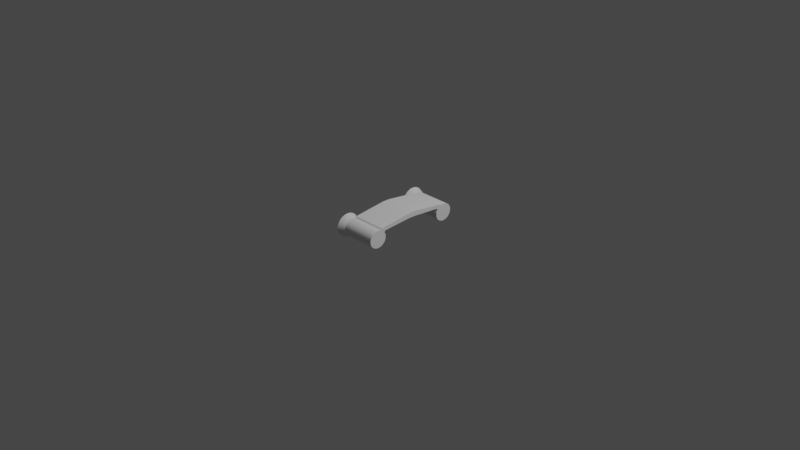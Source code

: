 # Source: test.blend  (saved by Blender 3.2.14; exported with 4.5.12 LTS)
import bpy
from mathutils import Matrix  # noqa: F401  (used for matrix-valued properties, if any)

bpy.ops.wm.read_factory_settings(use_empty=True)
scene = bpy.context.scene
scene.name = 'Scene'

# ---- collections
col_collection = bpy.data.collections.new('Collection'); scene.collection.children.link(col_collection)

# ---- world
world_world = bpy.data.worlds.new('World'); scene.world = world_world
world_world.use_nodes = True; world_world.node_tree.nodes.clear()
_N = world_world.node_tree.nodes; _L = world_world.node_tree.links
n0 = _N.new('ShaderNodeOutputWorld'); n0.name = 'World Output'; n0.location = (300, 300)
n1 = _N.new('ShaderNodeBackground'); n1.name = 'Background'; n1.location = (10, 300)
n1.inputs[0].default_value = (0.05088, 0.05088, 0.05088, 1.0)
_L.new(n1.outputs[0], n0.inputs[0])
n0.is_active_output = True
world_world.color = (0.05088, 0.05088, 0.05088)
world_world.use_sun_shadow = False
world_world.sun_shadow_jitter_overblur = 0.0

# ---- cameras
cam_camera = bpy.data.cameras.new('Camera')
cam_camera.clip_end = 100.0
cam_camera.ortho_scale = 7.314

# ---- lights
light_light = bpy.data.lights.new('Light', 'POINT')
light_light.transmission_factor = 0.0
light_light.energy = 1000.0
light_light.shadow_soft_size = 0.1
light_light.shadow_maximum_resolution = 0.006
light_light.use_absolute_resolution = True

# ---- meshes
me_cylinder_001 = bpy.data.meshes.new('Cylinder.001')
me_cylinder_001.from_pydata([(-0.1978, -0.3521, -0.01047), (0.1804, -0.3521, -0.01047), (-0.1978, -0.354, -0.02876), (0.1804, -0.354, -0.02876), (-0.1978, -0.3597, -0.04635), (0.1804, -0.3597, -0.04635), (-0.1978, -0.369, -0.06256), (0.1804, -0.369, -0.06256), (-0.1978, -0.3814, -0.07677), (0.1804, -0.3814, -0.07677), (-0.1978, -0.3966, -0.08843), (0.1804, -0.3966, -0.08843), (-0.1978, -0.4139, -0.09709), (0.1804, -0.4139, -0.09709), (-0.1978, -0.4327, -0.1024), (0.1804, -0.4327, -0.1024), (-0.1978, -0.4522, -0.1042), (0.1804, -0.4522, -0.1042), (-0.1978, -0.4717, -0.1024), (0.1804, -0.4717, -0.1024), (-0.1978, -0.4905, -0.09709), (0.1804, -0.4905, -0.09709), (-0.1978, -0.5078, -0.08843), (0.1804, -0.5078, -0.08843), (-0.1978, -0.523, -0.07677), (0.1804, -0.523, -0.07677), (-0.1978, -0.5354, -0.06256), (0.1804, -0.5354, -0.06256), (-0.1978, -0.5446, -0.04635), (0.1804, -0.5446, -0.04635), (-0.1978, -0.5503, -0.02876), (0.1804, -0.5503, -0.02876), (-0.1978, -0.5523, -0.01047), (0.1804, -0.5523, -0.01047), (-0.1978, -0.5503, 0.007824), (0.1804, -0.5503, 0.007824), (-0.1978, -0.5446, 0.02541), (0.1804, -0.5446, 0.02541), (-0.1978, -0.5354, 0.04162), (0.1804, -0.5354, 0.04162), (-0.1978, -0.523, 0.05583), (0.1804, -0.523, 0.05583), (-0.1978, -0.5078, 0.06749), (0.1804, -0.5078, 0.06749), (-0.1978, -0.4905, 0.07616), (0.1804, -0.4905, 0.07616), (-0.1978, -0.4717, 0.08149), (0.1804, -0.4717, 0.08149), (-0.1978, -0.4522, 0.08329), (0.1804, -0.4522, 0.08329), (-0.1978, -0.4327, 0.08149), (0.1804, -0.4327, 0.08149), (-0.1978, -0.4139, 0.07616), (0.1804, -0.4139, 0.07616), (-0.1978, -0.3966, 0.06749), (0.1804, -0.3966, 0.06749), (-0.1978, -0.3814, 0.05583), (0.1804, -0.3814, 0.05583), (-0.1978, -0.369, 0.04162), (0.1804, -0.369, 0.04162), (-0.1978, -0.3597, 0.02541), (0.1804, -0.3597, 0.02541), (-0.1978, -0.354, 0.007824), (0.1804, -0.354, 0.007824), (0.1804, -0.4139, 0.07616), (-0.1978, -0.4139, 0.07616), (-0.1978, -0.3966, 0.06749), (0.1804, -0.3966, 0.06749), (-0.1978, -0.3814, 0.05583), (0.1804, -0.3814, 0.05583), (-0.1978, -0.369, 0.04162), (0.1804, -0.369, 0.04162), (0.1804, -0.3999, 0.09209), (-0.1978, -0.3999, 0.09209), (-0.1978, -0.3826, 0.08343), (0.1804, -0.3826, 0.08343), (-0.1978, -0.3675, 0.07177), (0.1804, -0.3675, 0.07177), (-0.1978, -0.355, 0.05756), (0.1804, -0.355, 0.05756), (0.1815, -0.04251, 0.1372), (-0.1968, -0.04251, 0.1372), (-0.1968, -0.03717, 0.1195), (0.1815, -0.03717, 0.1195), (-0.1968, -0.03561, 0.1012), (0.1815, -0.03561, 0.1012), (-0.1968, -0.03789, 0.08294), (0.1815, -0.03789, 0.08294), (-0.1968, 0.0, 0.1372), (-0.1968, 0.0, 0.1195), (-0.1968, 0.0, 0.08294), (-0.1968, 0.0, 0.1012), (0.1815, 0.0, 0.1372), (0.1815, 0.0, 0.1195), (0.1815, 0.0, 0.1012), (0.1815, 0.0, 0.08294), (-0.2731, -0.3197, -0.01047), (-0.2731, -0.3222, -0.03468), (-0.2731, -0.3298, -0.05796), (-0.2731, -0.342, -0.07942), (-0.2731, -0.3585, -0.09823), (-0.2731, -0.3786, -0.1137), (-0.2731, -0.4015, -0.1251), (-0.2731, -0.4263, -0.1322), (-0.2731, -0.4522, -0.1346), (-0.2731, -0.478, -0.1322), (-0.2731, -0.5029, -0.1251), (-0.2731, -0.5258, -0.1137), (-0.2731, -0.5459, -0.09823), (-0.2731, -0.5623, -0.07942), (-0.2731, -0.5746, -0.05796), (-0.2731, -0.5821, -0.03468), (-0.2731, -0.5847, -0.01047), (-0.2731, -0.5821, 0.01375), (-0.2731, -0.5746, 0.03703), (-0.2731, -0.5623, 0.05849), (-0.2731, -0.5459, 0.07729), (-0.2731, -0.5258, 0.09273), (-0.2731, -0.5029, 0.1042), (-0.2731, -0.478, 0.1113), (-0.2731, -0.4522, 0.1136), (-0.2731, -0.4263, 0.1113), (-0.2731, -0.4015, 0.1042), (-0.2731, -0.3786, 0.09273), (-0.2731, -0.3585, 0.07729), (-0.2731, -0.342, 0.05849), (-0.2731, -0.3298, 0.03703), (-0.2731, -0.3222, 0.01375), (-0.1978, 0.3521, -0.01047), (0.1804, 0.3521, -0.01047), (-0.1978, 0.354, -0.02876), (0.1804, 0.354, -0.02876), (-0.1978, 0.3597, -0.04635), (0.1804, 0.3597, -0.04635), (-0.1978, 0.369, -0.06256), (0.1804, 0.369, -0.06256), (-0.1978, 0.3814, -0.07677), (0.1804, 0.3814, -0.07677), (-0.1978, 0.3966, -0.08843), (0.1804, 0.3966, -0.08843), (-0.1978, 0.4139, -0.09709), (0.1804, 0.4139, -0.09709), (-0.1978, 0.4327, -0.1024), (0.1804, 0.4327, -0.1024), (-0.1978, 0.4522, -0.1042), (0.1804, 0.4522, -0.1042), (-0.1978, 0.4717, -0.1024), (0.1804, 0.4717, -0.1024), (-0.1978, 0.4905, -0.09709), (0.1804, 0.4905, -0.09709), (-0.1978, 0.5078, -0.08843), (0.1804, 0.5078, -0.08843), (-0.1978, 0.523, -0.07677), (0.1804, 0.523, -0.07677), (-0.1978, 0.5354, -0.06256), (0.1804, 0.5354, -0.06256), (-0.1978, 0.5446, -0.04635), (0.1804, 0.5446, -0.04635), (-0.1978, 0.5503, -0.02876), (0.1804, 0.5503, -0.02876), (-0.1978, 0.5523, -0.01047), (0.1804, 0.5523, -0.01047), (-0.1978, 0.5503, 0.007824), (0.1804, 0.5503, 0.007824), (-0.1978, 0.5446, 0.02541), (0.1804, 0.5446, 0.02541), (-0.1978, 0.5354, 0.04162), (0.1804, 0.5354, 0.04162), (-0.1978, 0.523, 0.05583), (0.1804, 0.523, 0.05583), (-0.1978, 0.5078, 0.06749), (0.1804, 0.5078, 0.06749), (-0.1978, 0.4905, 0.07616), (0.1804, 0.4905, 0.07616), (-0.1978, 0.4717, 0.08149), (0.1804, 0.4717, 0.08149), (-0.1978, 0.4522, 0.08329), (0.1804, 0.4522, 0.08329), (-0.1978, 0.4327, 0.08149), (0.1804, 0.4327, 0.08149), (-0.1978, 0.4139, 0.07616), (0.1804, 0.4139, 0.07616), (-0.1978, 0.3966, 0.06749), (0.1804, 0.3966, 0.06749), (-0.1978, 0.3814, 0.05583), (0.1804, 0.3814, 0.05583), (-0.1978, 0.369, 0.04162), (0.1804, 0.369, 0.04162), (-0.1978, 0.3597, 0.02541), (0.1804, 0.3597, 0.02541), (-0.1978, 0.354, 0.007824), (0.1804, 0.354, 0.007824), (0.1804, 0.4139, 0.07616), (-0.1978, 0.4139, 0.07616), (-0.1978, 0.3966, 0.06749), (0.1804, 0.3966, 0.06749), (-0.1978, 0.3814, 0.05583), (0.1804, 0.3814, 0.05583), (-0.1978, 0.369, 0.04162), (0.1804, 0.369, 0.04162), (0.1804, 0.3999, 0.09209), (-0.1978, 0.3999, 0.09209), (-0.1978, 0.3826, 0.08343), (0.1804, 0.3826, 0.08343), (-0.1978, 0.3675, 0.07177), (0.1804, 0.3675, 0.07177), (-0.1978, 0.355, 0.05756), (0.1804, 0.355, 0.05756), (0.1815, 0.04251, 0.1372), (-0.1968, 0.04251, 0.1372), (-0.1968, 0.03717, 0.1195), (0.1815, 0.03717, 0.1195), (-0.1968, 0.03561, 0.1012), (0.1815, 0.03561, 0.1012), (-0.1968, 0.03789, 0.08294), (0.1815, 0.03789, 0.08294), (-0.2731, 0.3197, -0.01047), (-0.2731, 0.3222, -0.03468), (-0.2731, 0.3298, -0.05796), (-0.2731, 0.342, -0.07942), (-0.2731, 0.3585, -0.09823), (-0.2731, 0.3786, -0.1137), (-0.2731, 0.4015, -0.1251), (-0.2731, 0.4263, -0.1322), (-0.2731, 0.4522, -0.1346), (-0.2731, 0.478, -0.1322), (-0.2731, 0.5029, -0.1251), (-0.2731, 0.5258, -0.1137), (-0.2731, 0.5459, -0.09823), (-0.2731, 0.5623, -0.07942), (-0.2731, 0.5746, -0.05796), (-0.2731, 0.5821, -0.03468), (-0.2731, 0.5847, -0.01047), (-0.2731, 0.5821, 0.01375), (-0.2731, 0.5746, 0.03703), (-0.2731, 0.5623, 0.05849), (-0.2731, 0.5459, 0.07729), (-0.2731, 0.5258, 0.09273), (-0.2731, 0.5029, 0.1042), (-0.2731, 0.478, 0.1113), (-0.2731, 0.4522, 0.1136), (-0.2731, 0.4263, 0.1113), (-0.2731, 0.4015, 0.1042), (-0.2731, 0.3786, 0.09273), (-0.2731, 0.3585, 0.07729), (-0.2731, 0.342, 0.05849), (-0.2731, 0.3298, 0.03703), (-0.2731, 0.3222, 0.01375)], [], [(0, 1, 3, 2), (2, 3, 5, 4), (4, 5, 7, 6), (6, 7, 9, 8), (8, 9, 11, 10), (10, 11, 13, 12), (12, 13, 15, 14), (14, 15, 17, 16), (16, 17, 19, 18), (18, 19, 21, 20), (20, 21, 23, 22), (22, 23, 25, 24), (24, 25, 27, 26), (26, 27, 29, 28), (28, 29, 31, 30), (30, 31, 33, 32), (32, 33, 35, 34), (34, 35, 37, 36), (36, 37, 39, 38), (38, 39, 41, 40), (40, 41, 43, 42), (42, 43, 45, 44), (44, 45, 47, 46), (46, 47, 49, 48), (48, 49, 51, 50), (50, 51, 53, 52), (53, 55, 67, 64), (56, 54, 66, 68), (57, 59, 71, 69), (58, 59, 61, 60), (3, 1, 63, 61, 59, 57, 55, 53, 51, 49, 47, 45, 43, 41, 39, 37, 35, 33, 31, 29, 27, 25, 23, 21, 19, 17, 15, 13, 11, 9, 7, 5), (60, 61, 63, 62), (62, 63, 1, 0), (18, 20, 106, 105), (68, 66, 74, 76), (69, 71, 79, 77), (66, 65, 73, 74), (52, 53, 64, 65), (59, 58, 70, 71), (58, 56, 68, 70), (55, 57, 69, 67), (54, 52, 65, 66), (74, 73, 81, 82), (75, 77, 85, 83), (78, 76, 84, 86), (64, 67, 75, 72), (65, 64, 72, 73), (71, 70, 78, 79), (70, 68, 76, 78), (67, 69, 77, 75), (77, 79, 87, 85), (76, 74, 82, 84), (72, 75, 83, 80), (73, 72, 80, 81), (79, 78, 86, 87), (86, 90, 95, 87), (85, 87, 95, 94), (86, 84, 91, 90), (84, 82, 89, 91), (82, 81, 88, 89), (81, 80, 92, 88), (80, 83, 93, 92), (83, 85, 94, 93), (96, 97, 98, 99, 100, 101, 102, 103, 104, 105, 106, 107, 108, 109, 110, 111, 112, 113, 114, 115, 116, 117, 118, 119, 120, 121, 122, 123, 124, 125, 126, 127), (36, 38, 115, 114), (54, 56, 124, 123), (10, 12, 102, 101), (28, 30, 111, 110), (46, 48, 120, 119), (2, 4, 98, 97), (20, 22, 107, 106), (38, 40, 116, 115), (56, 58, 125, 124), (12, 14, 103, 102), (30, 32, 112, 111), (48, 50, 121, 120), (4, 6, 99, 98), (22, 24, 108, 107), (40, 42, 117, 116), (58, 60, 126, 125), (14, 16, 104, 103), (32, 34, 113, 112), (50, 52, 122, 121), (6, 8, 100, 99), (24, 26, 109, 108), (42, 44, 118, 117), (60, 62, 127, 126), (16, 18, 105, 104), (34, 36, 114, 113), (52, 54, 123, 122), (8, 10, 101, 100), (26, 28, 110, 109), (44, 46, 119, 118), (0, 2, 97, 96), (62, 0, 96, 127), (128, 130, 131, 129), (130, 132, 133, 131), (132, 134, 135, 133), (134, 136, 137, 135), (136, 138, 139, 137), (138, 140, 141, 139), (140, 142, 143, 141), (142, 144, 145, 143), (144, 146, 147, 145), (146, 148, 149, 147), (148, 150, 151, 149), (150, 152, 153, 151), (152, 154, 155, 153), (154, 156, 157, 155), (156, 158, 159, 157), (158, 160, 161, 159), (160, 162, 163, 161), (162, 164, 165, 163), (164, 166, 167, 165), (166, 168, 169, 167), (168, 170, 171, 169), (170, 172, 173, 171), (172, 174, 175, 173), (174, 176, 177, 175), (176, 178, 179, 177), (178, 180, 181, 179), (181, 192, 195, 183), (184, 196, 194, 182), (185, 197, 199, 187), (186, 188, 189, 187), (131, 133, 135, 137, 139, 141, 143, 145, 147, 149, 151, 153, 155, 157, 159, 161, 163, 165, 167, 169, 171, 173, 175, 177, 179, 181, 183, 185, 187, 189, 191, 129), (188, 190, 191, 189), (190, 128, 129, 191), (146, 225, 226, 148), (196, 204, 202, 194), (197, 205, 207, 199), (194, 202, 201, 193), (180, 193, 192, 181), (187, 199, 198, 186), (186, 198, 196, 184), (183, 195, 197, 185), (182, 194, 193, 180), (202, 210, 209, 201), (203, 211, 213, 205), (206, 214, 212, 204), (192, 200, 203, 195), (193, 201, 200, 192), (199, 207, 206, 198), (198, 206, 204, 196), (195, 203, 205, 197), (205, 213, 215, 207), (204, 212, 210, 202), (200, 208, 211, 203), (201, 209, 208, 200), (207, 215, 214, 206), (214, 215, 95, 90), (213, 94, 95, 215), (214, 90, 91, 212), (212, 91, 89, 210), (210, 89, 88, 209), (209, 88, 92, 208), (208, 92, 93, 211), (211, 93, 94, 213), (216, 247, 246, 245, 244, 243, 242, 241, 240, 239, 238, 237, 236, 235, 234, 233, 232, 231, 230, 229, 228, 227, 226, 225, 224, 223, 222, 221, 220, 219, 218, 217), (164, 234, 235, 166), (182, 243, 244, 184), (138, 221, 222, 140), (156, 230, 231, 158), (174, 239, 240, 176), (130, 217, 218, 132), (148, 226, 227, 150), (166, 235, 236, 168), (184, 244, 245, 186), (140, 222, 223, 142), (158, 231, 232, 160), (176, 240, 241, 178), (132, 218, 219, 134), (150, 227, 228, 152), (168, 236, 237, 170), (186, 245, 246, 188), (142, 223, 224, 144), (160, 232, 233, 162), (178, 241, 242, 180), (134, 219, 220, 136), (152, 228, 229, 154), (170, 237, 238, 172), (188, 246, 247, 190), (144, 224, 225, 146), (162, 233, 234, 164), (180, 242, 243, 182), (136, 220, 221, 138), (154, 229, 230, 156), (172, 238, 239, 174), (128, 216, 217, 130), (190, 247, 216, 128)])
_uv = me_cylinder_001.uv_layers.new(name='UVMap')
_uv.uv.foreach_set('vector', [1.0, 0.5, 1.0, 1.0, 0.9688, 1.0, 0.9688, 0.5, 0.9688, 0.5, 0.9688, 1.0, 0.9375, 1.0, 0.9375, 0.5, 0.9375, 0.5, 0.9375, 1.0, 0.9062, 1.0, 0.9062, 0.5, 0.9062, 0.5, 0.9062, 1.0, 0.875, 1.0, 0.875, 0.5, 0.875, 0.5, 0.875, 1.0, 0.8438, 1.0, 0.8438, 0.5, 0.8438, 0.5, 0.8438, 1.0, 0.8125, 1.0, 0.8125, 0.5, 0.8125, 0.5, 0.8125, 1.0, 0.7812, 1.0, 0.7812, 0.5, 0.7812, 0.5, 0.7812, 1.0, 0.75, 1.0, 0.75, 0.5, 0.75, 0.5, 0.75, 1.0, 0.7188, 1.0, 0.7188, 0.5, 0.7188, 0.5, 0.7188, 1.0, 0.6875, 1.0, 0.6875, 0.5, 0.6875, 0.5, 0.6875, 1.0, 0.6562, 1.0, 0.6562, 0.5, 0.6562, 0.5, 0.6562, 1.0, 0.625, 1.0, 0.625, 0.5, 0.625, 0.5, 0.625, 1.0, 0.5938, 1.0, 0.5938, 0.5, 0.5938, 0.5, 0.5938, 1.0, 0.5625, 1.0, 0.5625, 0.5, 0.5625, 0.5, 0.5625, 1.0, 0.5312, 1.0, 0.5312, 0.5, 0.5312, 0.5, 0.5312, 1.0, 0.5, 1.0, 0.5, 0.5, 0.5, 0.5, 0.5, 1.0, 0.4688, 1.0, 0.4688, 0.5, 0.4688, 0.5, 0.4688, 1.0, 0.4375, 1.0, 0.4375, 0.5, 0.4375, 0.5, 0.4375, 1.0, 0.4062, 1.0, 0.4062, 0.5, 0.4062, 0.5, 0.4062, 1.0, 0.375, 1.0, 0.375, 0.5, 0.375, 0.5, 0.375, 1.0, 0.3438, 1.0, 0.3438, 0.5, 0.3438, 0.5, 0.3438, 1.0, 0.3125, 1.0, 0.3125, 0.5, 0.3125, 0.5, 0.3125, 1.0, 0.2812, 1.0, 0.2812, 0.5, 0.2812, 0.5, 0.2812, 1.0, 0.25, 1.0, 0.25, 0.5, 0.25, 0.5, 0.25, 1.0, 0.2188, 1.0, 0.2188, 0.5, 0.2188, 0.5, 0.2188, 1.0, 0.1875, 1.0, 0.1875, 0.5, 0.02827, 0.3418, 0.05045, 0.3833, 0.05045, 0.3833, 0.02827, 0.3418, 0.5803, 0.4197, 0.5504, 0.3833, 0.5504, 0.3833, 0.5803, 0.4197, 0.08029, 0.4197, 0.1167, 0.4496, 0.1167, 0.4496, 0.08029, 0.4197, 0.09375, 0.5, 0.09375, 1.0, 0.0625, 1.0, 0.0625, 0.5, 0.2968, 0.4854, 0.25, 0.49, 0.2032, 0.4854, 0.1582, 0.4717, 0.1167, 0.4496, 0.08029, 0.4197, 0.05045, 0.3833, 0.02827, 0.3418, 0.01461, 0.2968, 0.01, 0.25, 0.01461, 0.2032, 0.02827, 0.1582, 0.05045, 0.1167, 0.08029, 0.08029, 0.1167, 0.05045, 0.1582, 0.02827, 0.2032, 0.01461, 0.25, 0.01, 0.2968, 0.01461, 0.3418, 0.02827, 0.3833, 0.05045, 0.4197, 0.08029, 0.4496, 0.1167, 0.4717, 0.1582, 0.4854, 0.2032, 0.49, 0.25, 0.4854, 0.2968, 0.4717, 0.3418, 0.4496, 0.3833, 0.4197, 0.4197, 0.3833, 0.4496, 0.3418, 0.4717, 0.0625, 0.5, 0.0625, 1.0, 0.03125, 1.0, 0.03125, 0.5, 0.03125, 0.5, 0.03125, 1.0, 0.0, 1.0, 0.0, 0.5, 0.7188, 0.5, 0.6875, 0.5, 0.6875, 0.5, 0.7188, 0.5, 0.5803, 0.4197, 0.5504, 0.3833, 0.5504, 0.3833, 0.5803, 0.4197, 0.08029, 0.4197, 0.1167, 0.4496, 0.1167, 0.4496, 0.08029, 0.4197, 0.5504, 0.3833, 0.5283, 0.3418, 0.5283, 0.3418, 0.5504, 0.3833, 0.1875, 0.5, 0.1875, 1.0, 0.1875, 1.0, 0.1875, 0.5, 0.09375, 1.0, 0.09375, 0.5, 0.09375, 0.5, 0.09375, 1.0, 0.6167, 0.4496, 0.5803, 0.4197, 0.5803, 0.4197, 0.6167, 0.4496, 0.05045, 0.3833, 0.08029, 0.4197, 0.08029, 0.4197, 0.05045, 0.3833, 0.5504, 0.3833, 0.5283, 0.3418, 0.5283, 0.3418, 0.5504, 0.3833, 0.5504, 0.3833, 0.5283, 0.3418, 0.5283, 0.3418, 0.5504, 0.3833, 0.05045, 0.3833, 0.08029, 0.4197, 0.08029, 0.4197, 0.05045, 0.3833, 0.6167, 0.4496, 0.5803, 0.4197, 0.5803, 0.4197, 0.6167, 0.4496, 0.02827, 0.3418, 0.05045, 0.3833, 0.05045, 0.3833, 0.02827, 0.3418, 0.1875, 0.5, 0.1875, 1.0, 0.1875, 1.0, 0.1875, 0.5, 0.09375, 1.0, 0.09375, 0.5, 0.09375, 0.5, 0.09375, 1.0, 0.6167, 0.4496, 0.5803, 0.4197, 0.5803, 0.4197, 0.6167, 0.4496, 0.05045, 0.3833, 0.08029, 0.4197, 0.08029, 0.4197, 0.05045, 0.3833, 0.08029, 0.4197, 0.1167, 0.4496, 0.1167, 0.4496, 0.08029, 0.4197, 0.5803, 0.4197, 0.5504, 0.3833, 0.5504, 0.3833, 0.5803, 0.4197, 0.02827, 0.3418, 0.05045, 0.3833, 0.05045, 0.3833, 0.02827, 0.3418, 0.1875, 0.5, 0.1875, 1.0, 0.1875, 1.0, 0.1875, 0.5, 0.09375, 1.0, 0.09375, 0.5, 0.09375, 0.5, 0.09375, 1.0, 0.6167, 0.4496, 0.6167, 0.4496, 0.1052, 0.7248, 0.1167, 0.4496, 0.08029, 0.4197, 0.1167, 0.4496, 0.1167, 0.4496, 0.08029, 0.4197, 0.6167, 0.4496, 0.5803, 0.4197, 0.5803, 0.4197, 0.6167, 0.4496, 0.5803, 0.4197, 0.5504, 0.3833, 0.5504, 0.3833, 0.5803, 0.4197, 0.5504, 0.3833, 0.5283, 0.3418, 0.5283, 0.3418, 0.5504, 0.3833, 0.5283, 0.3418, 0.1875, 1.0, 0.1875, 1.0, 0.5283, 0.3418, 0.1875, 1.0, 0.05045, 0.3833, 0.05045, 0.3833, 0.1875, 1.0, 0.05045, 0.3833, 0.08029, 0.4197, 0.08029, 0.4197, 0.05045, 0.3833, 0.75, 0.49, 0.7968, 0.4854, 0.8418, 0.4717, 0.8833, 0.4496, 0.9197, 0.4197, 0.9496, 0.3833, 0.9717, 0.3418, 0.9854, 0.2968, 0.99, 0.25, 0.9854, 0.2032, 0.9717, 0.1582, 0.9496, 0.1167, 0.9197, 0.08029, 0.8833, 0.05045, 0.8418, 0.02827, 0.7968, 0.01461, 0.75, 0.01, 0.7032, 0.01461, 0.6582, 0.02827, 0.6167, 0.05045, 0.5803, 0.08029, 0.5504, 0.1167, 0.5283, 0.1582, 0.5146, 0.2032, 0.51, 0.25, 0.5146, 0.2968, 0.5283, 0.3418, 0.5504, 0.3833, 0.5803, 0.4197, 0.6167, 0.4496, 0.6582, 0.4717, 0.7032, 0.4854, 0.4375, 0.5, 0.4062, 0.5, 0.4062, 0.5, 0.4375, 0.5, 0.5504, 0.3833, 0.5803, 0.4197, 0.5803, 0.4197, 0.5504, 0.3833, 0.8438, 0.5, 0.8125, 0.5, 0.8125, 0.5, 0.8438, 0.5, 0.5625, 0.5, 0.5312, 0.5, 0.5312, 0.5, 0.5625, 0.5, 0.2812, 0.5, 0.25, 0.5, 0.25, 0.5, 0.2812, 0.5, 0.9688, 0.5, 0.9375, 0.5, 0.9375, 0.5, 0.9688, 0.5, 0.6875, 0.5, 0.6562, 0.5, 0.6562, 0.5, 0.6875, 0.5, 0.4062, 0.5, 0.375, 0.5, 0.375, 0.5, 0.4062, 0.5, 0.5803, 0.4197, 0.6167, 0.4496, 0.6167, 0.4496, 0.5803, 0.4197, 0.8125, 0.5, 0.7812, 0.5, 0.7812, 0.5, 0.8125, 0.5, 0.5312, 0.5, 0.5, 0.5, 0.5, 0.5, 0.5312, 0.5, 0.25, 0.5, 0.2188, 0.5, 0.2188, 0.5, 0.25, 0.5, 0.9375, 0.5, 0.9062, 0.5, 0.9062, 0.5, 0.9375, 0.5, 0.6562, 0.5, 0.625, 0.5, 0.625, 0.5, 0.6562, 0.5, 0.375, 0.5, 0.3438, 0.5, 0.3438, 0.5, 0.375, 0.5, 0.09375, 0.5, 0.0625, 0.5, 0.0625, 0.5, 0.09375, 0.5, 0.7812, 0.5, 0.75, 0.5, 0.75, 0.5, 0.7812, 0.5, 0.5, 0.5, 0.4688, 0.5, 0.4688, 0.5, 0.5, 0.5, 0.2188, 0.5, 0.1875, 0.5, 0.1875, 0.5, 0.2188, 0.5, 0.9062, 0.5, 0.875, 0.5, 0.875, 0.5, 0.9062, 0.5, 0.625, 0.5, 0.5938, 0.5, 0.5938, 0.5, 0.625, 0.5, 0.3438, 0.5, 0.3125, 0.5, 0.3125, 0.5, 0.3438, 0.5, 0.0625, 0.5, 0.03125, 0.5, 0.03125, 0.5, 0.0625, 0.5, 0.75, 0.5, 0.7188, 0.5, 0.7188, 0.5, 0.75, 0.5, 0.4688, 0.5, 0.4375, 0.5, 0.4375, 0.5, 0.4688, 0.5, 0.5283, 0.3418, 0.5504, 0.3833, 0.5504, 0.3833, 0.5283, 0.3418, 0.875, 0.5, 0.8438, 0.5, 0.8438, 0.5, 0.875, 0.5, 0.5938, 0.5, 0.5625, 0.5, 0.5625, 0.5, 0.5938, 0.5, 0.3125, 0.5, 0.2812, 0.5, 0.2812, 0.5, 0.3125, 0.5, 1.0, 0.5, 0.9688, 0.5, 0.9688, 0.5, 1.0, 0.5, 0.03125, 0.5, 0.0, 0.5, 0.0, 0.5, 0.03125, 0.5, 1.0, 0.5, 0.9688, 0.5, 0.9688, 1.0, 1.0, 1.0, 0.9688, 0.5, 0.9375, 0.5, 0.9375, 1.0, 0.9688, 1.0, 0.9375, 0.5, 0.9062, 0.5, 0.9062, 1.0, 0.9375, 1.0, 0.9062, 0.5, 0.875, 0.5, 0.875, 1.0, 0.9062, 1.0, 0.875, 0.5, 0.8438, 0.5, 0.8438, 1.0, 0.875, 1.0, 0.8438, 0.5, 0.8125, 0.5, 0.8125, 1.0, 0.8438, 1.0, 0.8125, 0.5, 0.7812, 0.5, 0.7812, 1.0, 0.8125, 1.0, 0.7812, 0.5, 0.75, 0.5, 0.75, 1.0, 0.7812, 1.0, 0.75, 0.5, 0.7188, 0.5, 0.7188, 1.0, 0.75, 1.0, 0.7188, 0.5, 0.6875, 0.5, 0.6875, 1.0, 0.7188, 1.0, 0.6875, 0.5, 0.6562, 0.5, 0.6562, 1.0, 0.6875, 1.0, 0.6562, 0.5, 0.625, 0.5, 0.625, 1.0, 0.6562, 1.0, 0.625, 0.5, 0.5938, 0.5, 0.5938, 1.0, 0.625, 1.0, 0.5938, 0.5, 0.5625, 0.5, 0.5625, 1.0, 0.5938, 1.0, 0.5625, 0.5, 0.5312, 0.5, 0.5312, 1.0, 0.5625, 1.0, 0.5312, 0.5, 0.5, 0.5, 0.5, 1.0, 0.5312, 1.0, 0.5, 0.5, 0.4688, 0.5, 0.4688, 1.0, 0.5, 1.0, 0.4688, 0.5, 0.4375, 0.5, 0.4375, 1.0, 0.4688, 1.0, 0.4375, 0.5, 0.4062, 0.5, 0.4062, 1.0, 0.4375, 1.0, 0.4062, 0.5, 0.375, 0.5, 0.375, 1.0, 0.4062, 1.0, 0.375, 0.5, 0.3438, 0.5, 0.3438, 1.0, 0.375, 1.0, 0.3438, 0.5, 0.3125, 0.5, 0.3125, 1.0, 0.3438, 1.0, 0.3125, 0.5, 0.2812, 0.5, 0.2812, 1.0, 0.3125, 1.0, 0.2812, 0.5, 0.25, 0.5, 0.25, 1.0, 0.2812, 1.0, 0.25, 0.5, 0.2188, 0.5, 0.2188, 1.0, 0.25, 1.0, 0.2188, 0.5, 0.1875, 0.5, 0.1875, 1.0, 0.2188, 1.0, 0.02827, 0.3418, 0.02827, 0.3418, 0.05045, 0.3833, 0.05045, 0.3833, 0.5803, 0.4197, 0.5803, 0.4197, 0.5504, 0.3833, 0.5504, 0.3833, 0.08029, 0.4197, 0.08029, 0.4197, 0.1167, 0.4496, 0.1167, 0.4496, 0.09375, 0.5, 0.0625, 0.5, 0.0625, 1.0, 0.09375, 1.0, 0.2968, 0.4854, 0.3418, 0.4717, 0.3833, 0.4496, 0.4197, 0.4197, 0.4496, 0.3833, 0.4717, 0.3418, 0.4854, 0.2968, 0.49, 0.25, 0.4854, 0.2032, 0.4717, 0.1582, 0.4496, 0.1167, 0.4197, 0.08029, 0.3833, 0.05045, 0.3418, 0.02827, 0.2968, 0.01461, 0.25, 0.01, 0.2032, 0.01461, 0.1582, 0.02827, 0.1167, 0.05045, 0.08029, 0.08029, 0.05045, 0.1167, 0.02827, 0.1582, 0.01461, 0.2032, 0.01, 0.25, 0.01461, 0.2968, 0.02827, 0.3418, 0.05045, 0.3833, 0.08029, 0.4197, 0.1167, 0.4496, 0.1582, 0.4717, 0.2032, 0.4854, 0.25, 0.49, 0.0625, 0.5, 0.03125, 0.5, 0.03125, 1.0, 0.0625, 1.0, 0.03125, 0.5, 0.0, 0.5, 0.0, 1.0, 0.03125, 1.0, 0.7188, 0.5, 0.7188, 0.5, 0.6875, 0.5, 0.6875, 0.5, 0.5803, 0.4197, 0.5803, 0.4197, 0.5504, 0.3833, 0.5504, 0.3833, 0.08029, 0.4197, 0.08029, 0.4197, 0.1167, 0.4496, 0.1167, 0.4496, 0.5504, 0.3833, 0.5504, 0.3833, 0.5283, 0.3418, 0.5283, 0.3418, 0.1875, 0.5, 0.1875, 0.5, 0.1875, 1.0, 0.1875, 1.0, 0.09375, 1.0, 0.09375, 1.0, 0.09375, 0.5, 0.09375, 0.5, 0.6167, 0.4496, 0.6167, 0.4496, 0.5803, 0.4197, 0.5803, 0.4197, 0.05045, 0.3833, 0.05045, 0.3833, 0.08029, 0.4197, 0.08029, 0.4197, 0.5504, 0.3833, 0.5504, 0.3833, 0.5283, 0.3418, 0.5283, 0.3418, 0.5504, 0.3833, 0.5504, 0.3833, 0.5283, 0.3418, 0.5283, 0.3418, 0.05045, 0.3833, 0.05045, 0.3833, 0.08029, 0.4197, 0.08029, 0.4197, 0.6167, 0.4496, 0.6167, 0.4496, 0.5803, 0.4197, 0.5803, 0.4197, 0.02827, 0.3418, 0.02827, 0.3418, 0.05045, 0.3833, 0.05045, 0.3833, 0.1875, 0.5, 0.1875, 0.5, 0.1875, 1.0, 0.1875, 1.0, 0.09375, 1.0, 0.09375, 1.0, 0.09375, 0.5, 0.09375, 0.5, 0.6167, 0.4496, 0.6167, 0.4496, 0.5803, 0.4197, 0.5803, 0.4197, 0.05045, 0.3833, 0.05045, 0.3833, 0.08029, 0.4197, 0.08029, 0.4197, 0.08029, 0.4197, 0.08029, 0.4197, 0.1167, 0.4496, 0.1167, 0.4496, 0.5803, 0.4197, 0.5803, 0.4197, 0.5504, 0.3833, 0.5504, 0.3833, 0.02827, 0.3418, 0.02827, 0.3418, 0.05045, 0.3833, 0.05045, 0.3833, 0.1875, 0.5, 0.1875, 0.5, 0.1875, 1.0, 0.1875, 1.0, 0.09375, 1.0, 0.09375, 1.0, 0.09375, 0.5, 0.09375, 0.5, 0.6167, 0.4496, 0.1167, 0.4496, 0.1052, 0.7248, 0.6167, 0.4496, 0.08029, 0.4197, 0.08029, 0.4197, 0.1167, 0.4496, 0.1167, 0.4496, 0.6167, 0.4496, 0.6167, 0.4496, 0.5803, 0.4197, 0.5803, 0.4197, 0.5803, 0.4197, 0.5803, 0.4197, 0.5504, 0.3833, 0.5504, 0.3833, 0.5504, 0.3833, 0.5504, 0.3833, 0.5283, 0.3418, 0.5283, 0.3418, 0.5283, 0.3418, 0.5283, 0.3418, 0.1875, 1.0, 0.1875, 1.0, 0.1875, 1.0, 0.1875, 1.0, 0.05045, 0.3833, 0.05045, 0.3833, 0.05045, 0.3833, 0.05045, 0.3833, 0.08029, 0.4197, 0.08029, 0.4197, 0.75, 0.49, 0.7032, 0.4854, 0.6582, 0.4717, 0.6167, 0.4496, 0.5803, 0.4197, 0.5504, 0.3833, 0.5283, 0.3418, 0.5146, 0.2968, 0.51, 0.25, 0.5146, 0.2032, 0.5283, 0.1582, 0.5504, 0.1167, 0.5803, 0.08029, 0.6167, 0.05045, 0.6582, 0.02827, 0.7032, 0.01461, 0.75, 0.01, 0.7968, 0.01461, 0.8418, 0.02827, 0.8833, 0.05045, 0.9197, 0.08029, 0.9496, 0.1167, 0.9717, 0.1582, 0.9854, 0.2032, 0.99, 0.25, 0.9854, 0.2968, 0.9717, 0.3418, 0.9496, 0.3833, 0.9197, 0.4197, 0.8833, 0.4496, 0.8418, 0.4717, 0.7968, 0.4854, 0.4375, 0.5, 0.4375, 0.5, 0.4062, 0.5, 0.4062, 0.5, 0.5504, 0.3833, 0.5504, 0.3833, 0.5803, 0.4197, 0.5803, 0.4197, 0.8438, 0.5, 0.8438, 0.5, 0.8125, 0.5, 0.8125, 0.5, 0.5625, 0.5, 0.5625, 0.5, 0.5312, 0.5, 0.5312, 0.5, 0.2812, 0.5, 0.2812, 0.5, 0.25, 0.5, 0.25, 0.5, 0.9688, 0.5, 0.9688, 0.5, 0.9375, 0.5, 0.9375, 0.5, 0.6875, 0.5, 0.6875, 0.5, 0.6562, 0.5, 0.6562, 0.5, 0.4062, 0.5, 0.4062, 0.5, 0.375, 0.5, 0.375, 0.5, 0.5803, 0.4197, 0.5803, 0.4197, 0.6167, 0.4496, 0.6167, 0.4496, 0.8125, 0.5, 0.8125, 0.5, 0.7812, 0.5, 0.7812, 0.5, 0.5312, 0.5, 0.5312, 0.5, 0.5, 0.5, 0.5, 0.5, 0.25, 0.5, 0.25, 0.5, 0.2188, 0.5, 0.2188, 0.5, 0.9375, 0.5, 0.9375, 0.5, 0.9062, 0.5, 0.9062, 0.5, 0.6562, 0.5, 0.6562, 0.5, 0.625, 0.5, 0.625, 0.5, 0.375, 0.5, 0.375, 0.5, 0.3438, 0.5, 0.3438, 0.5, 0.09375, 0.5, 0.09375, 0.5, 0.0625, 0.5, 0.0625, 0.5, 0.7812, 0.5, 0.7812, 0.5, 0.75, 0.5, 0.75, 0.5, 0.5, 0.5, 0.5, 0.5, 0.4688, 0.5, 0.4688, 0.5, 0.2188, 0.5, 0.2188, 0.5, 0.1875, 0.5, 0.1875, 0.5, 0.9062, 0.5, 0.9062, 0.5, 0.875, 0.5, 0.875, 0.5, 0.625, 0.5, 0.625, 0.5, 0.5938, 0.5, 0.5938, 0.5, 0.3438, 0.5, 0.3438, 0.5, 0.3125, 0.5, 0.3125, 0.5, 0.0625, 0.5, 0.0625, 0.5, 0.03125, 0.5, 0.03125, 0.5, 0.75, 0.5, 0.75, 0.5, 0.7188, 0.5, 0.7188, 0.5, 0.4688, 0.5, 0.4688, 0.5, 0.4375, 0.5, 0.4375, 0.5, 0.5283, 0.3418, 0.5283, 0.3418, 0.5504, 0.3833, 0.5504, 0.3833, 0.875, 0.5, 0.875, 0.5, 0.8438, 0.5, 0.8438, 0.5, 0.5938, 0.5, 0.5938, 0.5, 0.5625, 0.5, 0.5625, 0.5, 0.3125, 0.5, 0.3125, 0.5, 0.2812, 0.5, 0.2812, 0.5, 1.0, 0.5, 1.0, 0.5, 0.9688, 0.5, 0.9688, 0.5, 0.03125, 0.5, 0.03125, 0.5, 0.0, 0.5, 0.0, 0.5])
me_cylinder_001.update()

# ---- objects
ob_light = bpy.data.objects.new('Light', light_light)
ob_camera = bpy.data.objects.new('Camera', cam_camera)
ob_cylinder = bpy.data.objects.new('Cylinder', me_cylinder_001)

# ---- transforms, parenting, visibility, modifiers, constraints
ob_light.location = (4.076, 1.005, 5.904)
ob_light.rotation_euler = (0.6503, 0.05522, 1.866)
ob_light.lock_rotations_4d = False
ob_light.empty_display_type = 'ARROWS'
ob_light.color = (0.0, 0.0, 0.0, 0.0)
ob_light.lineart.crease_threshold = 0.0
ob_camera.location = (7.359, -6.926, 4.958)
ob_camera.rotation_euler = (1.109, 0.0, 0.8149)
ob_camera.lock_rotations_4d = False
ob_camera.empty_display_type = 'ARROWS'
ob_camera.color = (0.0, 0.0, 0.0, 0.0)
ob_camera.display_type = 'WIRE'
ob_camera.lineart.crease_threshold = 0.0
ob_cylinder.location = (0.0, 0.0, 0.0)

# ---- collection membership
col_collection.objects.link(ob_light)
col_collection.objects.link(ob_camera)
col_collection.objects.link(ob_cylinder)

# ---- scene / render settings (as saved in the file)
scene.camera = ob_camera
scene.frame_start = 1; scene.frame_end = 250; scene.frame_set(1)
scene.render.engine = 'BLENDER_EEVEE_NEXT'
scene.cycles.sampling_pattern = 'TABULATED_SOBOL'
scene.cycles.use_light_tree = False
scene.view_settings.view_transform = 'Filmic'
bpy.context.view_layer.update()

